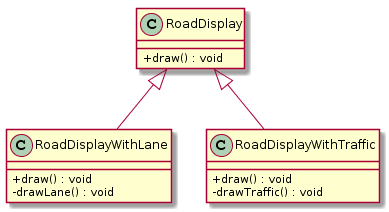

The diagram above was rendered by PlantUML. Its source (embedded in the PNG):
@startuml
skinparam classAttributeIconSize 0

class RoadDisplay {
    + draw() : void
}

class RoadDisplayWithLane {
    + draw() : void
    - drawLane() : void
}

class RoadDisplayWithTraffic {
    + draw() : void
    - drawTraffic() : void
}

RoadDisplay <|-- RoadDisplayWithLane
RoadDisplay <|-- RoadDisplayWithTraffic
@enduml